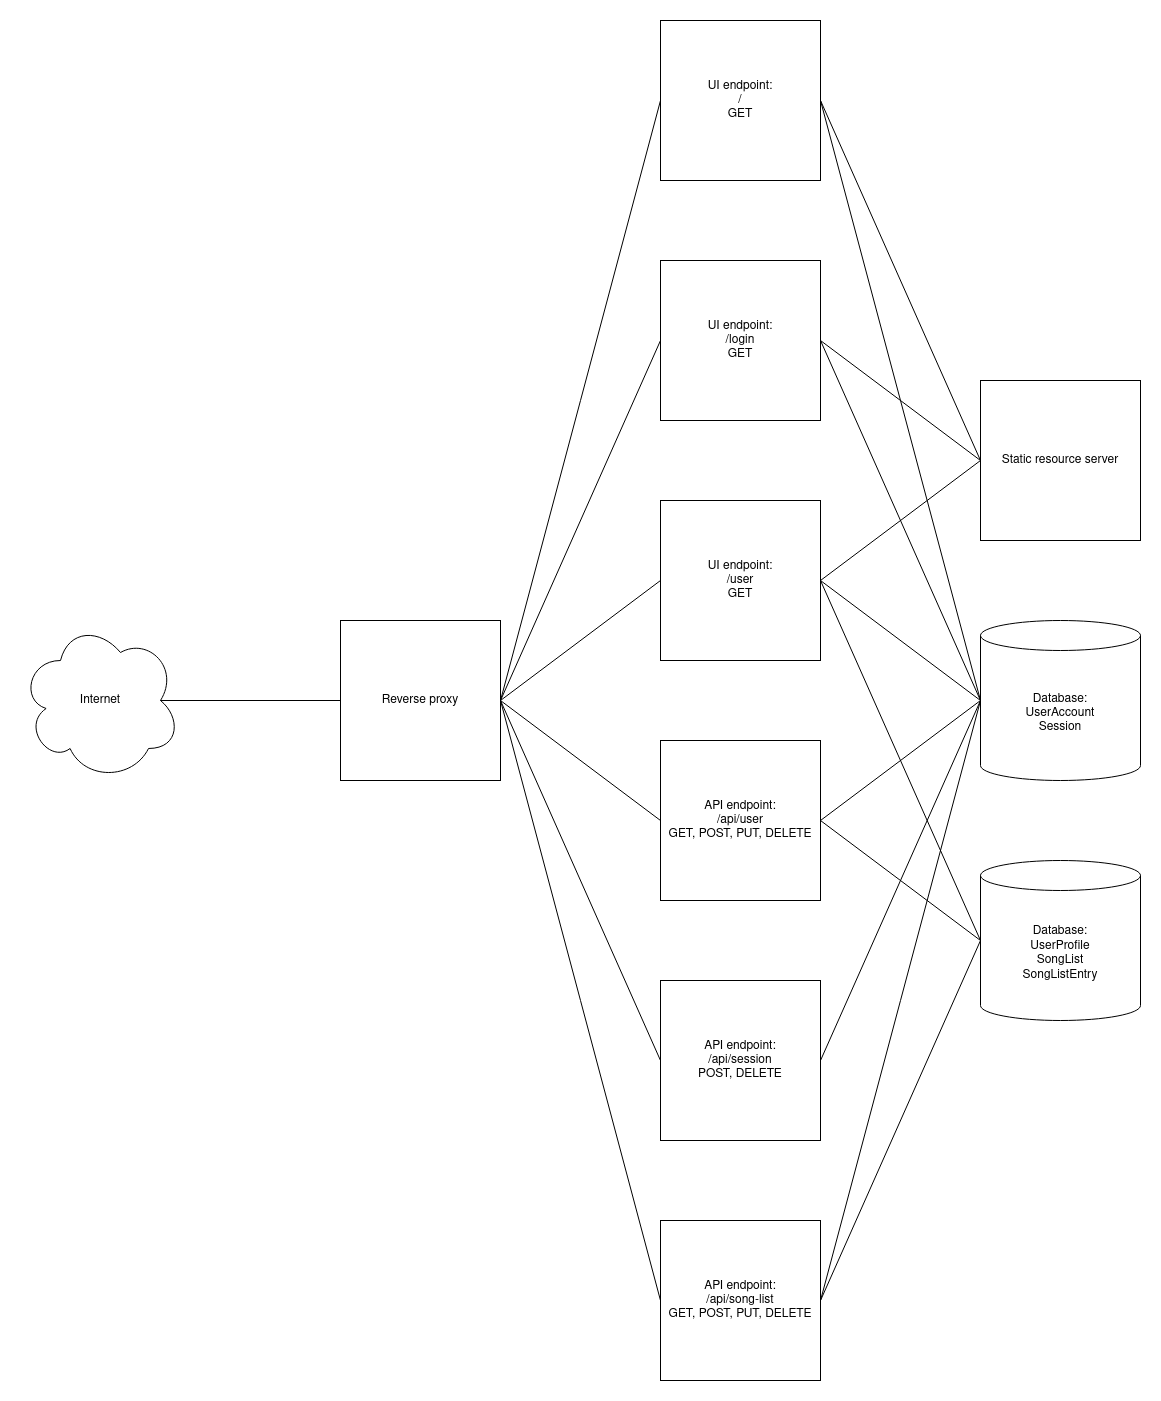

The diagram above was exported from draw.io. Its source (the exported page's mxGraphModel, read from the mxfile embedded in the PNG):
<mxGraphModel dx="3917" dy="1455" grid="1" gridSize="10" guides="1" tooltips="1" connect="1" arrows="1" fold="1" page="0" pageScale="1" pageWidth="1100" pageHeight="850" math="0" shadow="0">
  <root>
    <mxCell id="0" />
    <mxCell id="1" parent="0" />
    <mxCell id="o0jMBG8FhH8IeipBjmHx-1" value="Internet" style="ellipse;shape=cloud;whiteSpace=wrap;html=1;fontSize=12;" vertex="1" parent="1">
      <mxGeometry x="-2320" y="920" width="160" height="160" as="geometry" />
    </mxCell>
    <mxCell id="o0jMBG8FhH8IeipBjmHx-2" value="Reverse proxy" style="rounded=0;whiteSpace=wrap;html=1;fontSize=12;" vertex="1" parent="1">
      <mxGeometry x="-2000" y="920" width="160" height="160" as="geometry" />
    </mxCell>
    <mxCell id="o0jMBG8FhH8IeipBjmHx-3" value="Static resource server" style="rounded=0;whiteSpace=wrap;html=1;fontSize=12;" vertex="1" parent="1">
      <mxGeometry x="-1360" y="680" width="160" height="160" as="geometry" />
    </mxCell>
    <mxCell id="o0jMBG8FhH8IeipBjmHx-4" value="" style="endArrow=none;startArrow=none;html=1;rounded=0;fontSize=12;startFill=0;endFill=0;entryX=0;entryY=0.5;entryDx=0;entryDy=0;exitX=0.875;exitY=0.5;exitDx=0;exitDy=0;exitPerimeter=0;" edge="1" parent="1" source="o0jMBG8FhH8IeipBjmHx-1" target="o0jMBG8FhH8IeipBjmHx-2">
      <mxGeometry width="50" height="50" relative="1" as="geometry">
        <mxPoint x="-2060" y="1000" as="sourcePoint" />
        <mxPoint x="-2020" y="1000" as="targetPoint" />
      </mxGeometry>
    </mxCell>
    <mxCell id="o0jMBG8FhH8IeipBjmHx-5" value="&lt;div&gt;Database:&lt;/div&gt;&lt;div&gt;UserAccount&lt;/div&gt;&lt;div&gt;Session&lt;/div&gt;" style="shape=cylinder3;whiteSpace=wrap;html=1;boundedLbl=1;backgroundOutline=1;size=15;fontSize=12;" vertex="1" parent="1">
      <mxGeometry x="-1360" y="920" width="160" height="160" as="geometry" />
    </mxCell>
    <mxCell id="o0jMBG8FhH8IeipBjmHx-6" value="&lt;div&gt;Database:&lt;/div&gt;&lt;div&gt;UserProfile&lt;/div&gt;&lt;div&gt;SongList&lt;/div&gt;&lt;div&gt;SongListEntry&lt;/div&gt;" style="shape=cylinder3;whiteSpace=wrap;html=1;boundedLbl=1;backgroundOutline=1;size=15;fontSize=12;" vertex="1" parent="1">
      <mxGeometry x="-1360" y="1160" width="160" height="160" as="geometry" />
    </mxCell>
    <mxCell id="o0jMBG8FhH8IeipBjmHx-7" value="&lt;div&gt;API endpoint:&lt;/div&gt;&lt;div&gt;/api/session&lt;/div&gt;&lt;div&gt;POST, DELETE&lt;br&gt;&lt;/div&gt;" style="rounded=0;whiteSpace=wrap;html=1;fontSize=12;" vertex="1" parent="1">
      <mxGeometry x="-1680" y="1280" width="160" height="160" as="geometry" />
    </mxCell>
    <mxCell id="o0jMBG8FhH8IeipBjmHx-8" value="" style="endArrow=none;startArrow=none;html=1;rounded=0;fontSize=12;startFill=0;endFill=0;exitX=1;exitY=0.5;exitDx=0;exitDy=0;entryX=0;entryY=0.5;entryDx=0;entryDy=0;" edge="1" parent="1" source="o0jMBG8FhH8IeipBjmHx-2" target="o0jMBG8FhH8IeipBjmHx-7">
      <mxGeometry width="50" height="50" relative="1" as="geometry">
        <mxPoint x="-1820" y="880.0000000000001" as="sourcePoint" />
        <mxPoint x="-1780" y="1120" as="targetPoint" />
      </mxGeometry>
    </mxCell>
    <mxCell id="o0jMBG8FhH8IeipBjmHx-9" value="&lt;div&gt;UI endpoint:&lt;/div&gt;&lt;div&gt;/user&lt;/div&gt;&lt;div&gt;GET&lt;br&gt;&lt;/div&gt;" style="rounded=0;whiteSpace=wrap;html=1;fontSize=12;" vertex="1" parent="1">
      <mxGeometry x="-1680" y="800" width="160" height="160" as="geometry" />
    </mxCell>
    <mxCell id="o0jMBG8FhH8IeipBjmHx-10" value="" style="endArrow=none;startArrow=none;html=1;rounded=0;fontSize=12;startFill=0;endFill=0;exitX=1;exitY=0.5;exitDx=0;exitDy=0;entryX=0;entryY=0.5;entryDx=0;entryDy=0;" edge="1" parent="1" source="o0jMBG8FhH8IeipBjmHx-2" target="o0jMBG8FhH8IeipBjmHx-9">
      <mxGeometry width="50" height="50" relative="1" as="geometry">
        <mxPoint x="-1820" y="879.41" as="sourcePoint" />
        <mxPoint x="-1780" y="879" as="targetPoint" />
      </mxGeometry>
    </mxCell>
    <mxCell id="o0jMBG8FhH8IeipBjmHx-11" value="" style="endArrow=none;html=1;rounded=0;fontSize=20;exitX=1;exitY=0.5;exitDx=0;exitDy=0;entryX=0;entryY=0.5;entryDx=0;entryDy=0;" edge="1" parent="1" source="o0jMBG8FhH8IeipBjmHx-9" target="o0jMBG8FhH8IeipBjmHx-3">
      <mxGeometry width="50" height="50" relative="1" as="geometry">
        <mxPoint x="-1500" y="880" as="sourcePoint" />
        <mxPoint x="-1460" y="880" as="targetPoint" />
      </mxGeometry>
    </mxCell>
    <mxCell id="o0jMBG8FhH8IeipBjmHx-12" value="" style="endArrow=none;html=1;rounded=0;fontSize=20;exitX=1;exitY=0.5;exitDx=0;exitDy=0;entryX=0;entryY=0.5;entryDx=0;entryDy=0;entryPerimeter=0;" edge="1" parent="1" source="o0jMBG8FhH8IeipBjmHx-9" target="o0jMBG8FhH8IeipBjmHx-5">
      <mxGeometry width="50" height="50" relative="1" as="geometry">
        <mxPoint x="-1510" y="890" as="sourcePoint" />
        <mxPoint x="-1430" y="890" as="targetPoint" />
      </mxGeometry>
    </mxCell>
    <mxCell id="o0jMBG8FhH8IeipBjmHx-13" value="" style="endArrow=none;html=1;rounded=0;fontSize=20;exitX=1;exitY=0.5;exitDx=0;exitDy=0;entryX=0;entryY=0.5;entryDx=0;entryDy=0;entryPerimeter=0;" edge="1" parent="1" source="o0jMBG8FhH8IeipBjmHx-7" target="o0jMBG8FhH8IeipBjmHx-5">
      <mxGeometry width="50" height="50" relative="1" as="geometry">
        <mxPoint x="-1510" y="890" as="sourcePoint" />
        <mxPoint x="-1490" y="1230" as="targetPoint" />
      </mxGeometry>
    </mxCell>
    <mxCell id="o0jMBG8FhH8IeipBjmHx-14" value="&lt;div&gt;API endpoint:&lt;/div&gt;&lt;div&gt;/api/user&lt;/div&gt;&lt;div&gt;GET, POST, PUT, DELETE&lt;br&gt;&lt;/div&gt;" style="rounded=0;whiteSpace=wrap;html=1;fontSize=12;" vertex="1" parent="1">
      <mxGeometry x="-1680" y="1040" width="160" height="160" as="geometry" />
    </mxCell>
    <mxCell id="o0jMBG8FhH8IeipBjmHx-15" value="" style="endArrow=none;html=1;rounded=0;fontSize=20;exitX=1;exitY=0.5;exitDx=0;exitDy=0;entryX=0;entryY=0.5;entryDx=0;entryDy=0;" edge="1" parent="1" source="o0jMBG8FhH8IeipBjmHx-2" target="o0jMBG8FhH8IeipBjmHx-14">
      <mxGeometry width="50" height="50" relative="1" as="geometry">
        <mxPoint x="-1910" y="1160" as="sourcePoint" />
        <mxPoint x="-1860" y="1110" as="targetPoint" />
      </mxGeometry>
    </mxCell>
    <mxCell id="o0jMBG8FhH8IeipBjmHx-16" value="" style="endArrow=none;html=1;rounded=0;fontSize=20;exitX=1;exitY=0.5;exitDx=0;exitDy=0;entryX=0;entryY=0.5;entryDx=0;entryDy=0;entryPerimeter=0;" edge="1" parent="1" source="o0jMBG8FhH8IeipBjmHx-14" target="o0jMBG8FhH8IeipBjmHx-5">
      <mxGeometry width="50" height="50" relative="1" as="geometry">
        <mxPoint x="-1510" y="1370" as="sourcePoint" />
        <mxPoint x="-1440" y="1240" as="targetPoint" />
      </mxGeometry>
    </mxCell>
    <mxCell id="o0jMBG8FhH8IeipBjmHx-17" value="&lt;div&gt;API endpoint:&lt;/div&gt;&lt;div&gt;/api/song-list&lt;/div&gt;&lt;div&gt;GET, POST, PUT, DELETE&lt;br&gt;&lt;/div&gt;" style="rounded=0;whiteSpace=wrap;html=1;fontSize=12;" vertex="1" parent="1">
      <mxGeometry x="-1680" y="1520" width="160" height="160" as="geometry" />
    </mxCell>
    <mxCell id="o0jMBG8FhH8IeipBjmHx-18" value="" style="endArrow=none;html=1;rounded=0;fontSize=20;entryX=0;entryY=0.5;entryDx=0;entryDy=0;entryPerimeter=0;exitX=1;exitY=0.5;exitDx=0;exitDy=0;" edge="1" parent="1" source="o0jMBG8FhH8IeipBjmHx-14" target="o0jMBG8FhH8IeipBjmHx-6">
      <mxGeometry width="50" height="50" relative="1" as="geometry">
        <mxPoint x="-1510" y="1240" as="sourcePoint" />
        <mxPoint x="-1430" y="1130" as="targetPoint" />
      </mxGeometry>
    </mxCell>
    <mxCell id="o0jMBG8FhH8IeipBjmHx-19" value="" style="endArrow=none;html=1;rounded=0;fontSize=20;exitX=1;exitY=0.5;exitDx=0;exitDy=0;entryX=0;entryY=0.5;entryDx=0;entryDy=0;entryPerimeter=0;" edge="1" parent="1" source="o0jMBG8FhH8IeipBjmHx-17" target="o0jMBG8FhH8IeipBjmHx-5">
      <mxGeometry width="50" height="50" relative="1" as="geometry">
        <mxPoint x="-1390" y="1570" as="sourcePoint" />
        <mxPoint x="-1340" y="1520" as="targetPoint" />
      </mxGeometry>
    </mxCell>
    <mxCell id="o0jMBG8FhH8IeipBjmHx-20" value="" style="endArrow=none;html=1;rounded=0;fontSize=20;exitX=1;exitY=0.5;exitDx=0;exitDy=0;entryX=0;entryY=0.5;entryDx=0;entryDy=0;entryPerimeter=0;" edge="1" parent="1" source="o0jMBG8FhH8IeipBjmHx-17" target="o0jMBG8FhH8IeipBjmHx-6">
      <mxGeometry width="50" height="50" relative="1" as="geometry">
        <mxPoint x="-1410" y="1570" as="sourcePoint" />
        <mxPoint x="-1360" y="1520" as="targetPoint" />
      </mxGeometry>
    </mxCell>
    <mxCell id="o0jMBG8FhH8IeipBjmHx-21" value="" style="endArrow=none;startArrow=none;html=1;rounded=0;fontSize=12;startFill=0;endFill=0;entryX=0;entryY=0.5;entryDx=0;entryDy=0;exitX=1;exitY=0.5;exitDx=0;exitDy=0;" edge="1" parent="1" source="o0jMBG8FhH8IeipBjmHx-2" target="o0jMBG8FhH8IeipBjmHx-17">
      <mxGeometry width="50" height="50" relative="1" as="geometry">
        <mxPoint x="-1880" y="1250" as="sourcePoint" />
        <mxPoint x="-1750" y="1370" as="targetPoint" />
      </mxGeometry>
    </mxCell>
    <mxCell id="o0jMBG8FhH8IeipBjmHx-22" value="&lt;div&gt;UI endpoint:&lt;/div&gt;&lt;div&gt;/login&lt;/div&gt;&lt;div&gt;GET&lt;/div&gt;" style="rounded=0;whiteSpace=wrap;html=1;fontSize=12;" vertex="1" parent="1">
      <mxGeometry x="-1680" y="560" width="160" height="160" as="geometry" />
    </mxCell>
    <mxCell id="o0jMBG8FhH8IeipBjmHx-23" value="&lt;div&gt;UI endpoint:&lt;/div&gt;&lt;div&gt;/&lt;/div&gt;&lt;div&gt;GET&lt;/div&gt;" style="rounded=0;whiteSpace=wrap;html=1;fontSize=12;" vertex="1" parent="1">
      <mxGeometry x="-1680" y="320" width="160" height="160" as="geometry" />
    </mxCell>
    <mxCell id="o0jMBG8FhH8IeipBjmHx-24" value="" style="endArrow=none;startArrow=none;html=1;rounded=0;fontSize=12;startFill=0;endFill=0;exitX=1;exitY=0.5;exitDx=0;exitDy=0;entryX=0;entryY=0.5;entryDx=0;entryDy=0;" edge="1" parent="1" source="o0jMBG8FhH8IeipBjmHx-2" target="o0jMBG8FhH8IeipBjmHx-22">
      <mxGeometry width="50" height="50" relative="1" as="geometry">
        <mxPoint x="-1870" y="830" as="sourcePoint" />
        <mxPoint x="-1790" y="710" as="targetPoint" />
      </mxGeometry>
    </mxCell>
    <mxCell id="o0jMBG8FhH8IeipBjmHx-25" value="" style="endArrow=none;startArrow=none;html=1;rounded=0;fontSize=12;startFill=0;endFill=0;entryX=0;entryY=0.5;entryDx=0;entryDy=0;exitX=1;exitY=0.5;exitDx=0;exitDy=0;" edge="1" parent="1" source="o0jMBG8FhH8IeipBjmHx-2" target="o0jMBG8FhH8IeipBjmHx-23">
      <mxGeometry width="50" height="50" relative="1" as="geometry">
        <mxPoint x="-1800" y="1010" as="sourcePoint" />
        <mxPoint x="-1750" y="690" as="targetPoint" />
      </mxGeometry>
    </mxCell>
    <mxCell id="o0jMBG8FhH8IeipBjmHx-26" value="" style="endArrow=none;html=1;rounded=0;fontSize=20;exitX=1;exitY=0.5;exitDx=0;exitDy=0;entryX=0;entryY=0.5;entryDx=0;entryDy=0;" edge="1" parent="1" source="o0jMBG8FhH8IeipBjmHx-23" target="o0jMBG8FhH8IeipBjmHx-3">
      <mxGeometry width="50" height="50" relative="1" as="geometry">
        <mxPoint x="-1350" y="610" as="sourcePoint" />
        <mxPoint x="-1270" y="610" as="targetPoint" />
      </mxGeometry>
    </mxCell>
    <mxCell id="o0jMBG8FhH8IeipBjmHx-27" value="" style="endArrow=none;html=1;rounded=0;fontSize=20;exitX=1;exitY=0.5;exitDx=0;exitDy=0;entryX=0;entryY=0.5;entryDx=0;entryDy=0;" edge="1" parent="1" source="o0jMBG8FhH8IeipBjmHx-22" target="o0jMBG8FhH8IeipBjmHx-3">
      <mxGeometry width="50" height="50" relative="1" as="geometry">
        <mxPoint x="-1340" y="620" as="sourcePoint" />
        <mxPoint x="-1260" y="620" as="targetPoint" />
      </mxGeometry>
    </mxCell>
    <mxCell id="o0jMBG8FhH8IeipBjmHx-28" value="" style="endArrow=none;html=1;rounded=0;fontSize=20;entryX=0;entryY=0.5;entryDx=0;entryDy=0;entryPerimeter=0;exitX=1;exitY=0.5;exitDx=0;exitDy=0;" edge="1" parent="1" source="o0jMBG8FhH8IeipBjmHx-9" target="o0jMBG8FhH8IeipBjmHx-6">
      <mxGeometry width="50" height="50" relative="1" as="geometry">
        <mxPoint x="-1480" y="890" as="sourcePoint" />
        <mxPoint x="-1430" y="1010" as="targetPoint" />
      </mxGeometry>
    </mxCell>
    <mxCell id="o0jMBG8FhH8IeipBjmHx-29" value="" style="endArrow=none;html=1;rounded=0;fontSize=20;exitX=1;exitY=0.5;exitDx=0;exitDy=0;entryX=0;entryY=0.5;entryDx=0;entryDy=0;entryPerimeter=0;" edge="1" parent="1" source="o0jMBG8FhH8IeipBjmHx-22" target="o0jMBG8FhH8IeipBjmHx-5">
      <mxGeometry width="50" height="50" relative="1" as="geometry">
        <mxPoint x="-1480" y="850" as="sourcePoint" />
        <mxPoint x="-1400" y="970" as="targetPoint" />
      </mxGeometry>
    </mxCell>
    <mxCell id="o0jMBG8FhH8IeipBjmHx-30" value="" style="endArrow=none;html=1;rounded=0;fontSize=20;entryX=0;entryY=0.5;entryDx=0;entryDy=0;exitX=1;exitY=0.5;exitDx=0;exitDy=0;entryPerimeter=0;" edge="1" parent="1" source="o0jMBG8FhH8IeipBjmHx-23" target="o0jMBG8FhH8IeipBjmHx-5">
      <mxGeometry width="50" height="50" relative="1" as="geometry">
        <mxPoint x="-1470" y="400" as="sourcePoint" />
        <mxPoint x="-1430" y="770" as="targetPoint" />
      </mxGeometry>
    </mxCell>
  </root>
</mxGraphModel>